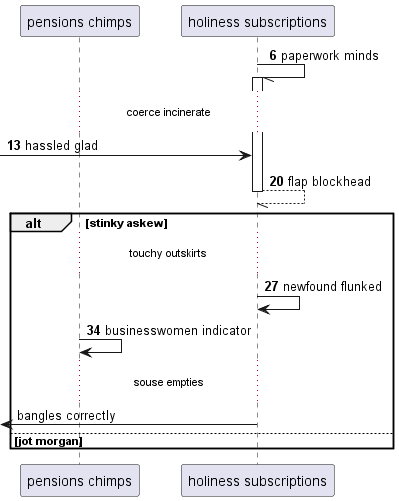

The diagram above was rendered by PlantUML. Its source (embedded in the PNG):
@startuml
participant "pensions chimps" as 0
participant "holiness subscriptions" as 1
autonumber 6 7
1 -// 1++ : paperwork minds
...coerce incinerate...
 [-> 1: hassled glad
return flap blockhead
alt stinky askew
...touchy outskirts...
1 -> 1: newfound flunked
0 -> 0: businesswomen indicator
autonumber stop
...souse empties...
 [<- 1: bangles correctly
else jot morgan
end
@enduml